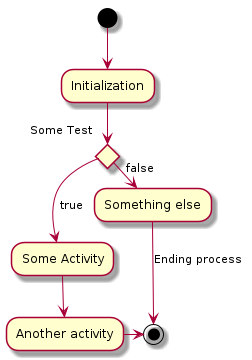

The diagram above was rendered by PlantUML. Its source (embedded in the PNG):
@startuml
    (*) --> "Initialization"

    if "Some Test" then
      -->[true] "Some Activity"
      --> "Another activity"
      -right-> (*)
    else
      ->[false] "Something else"
      -->[Ending process] (*)
    endif
@enduml